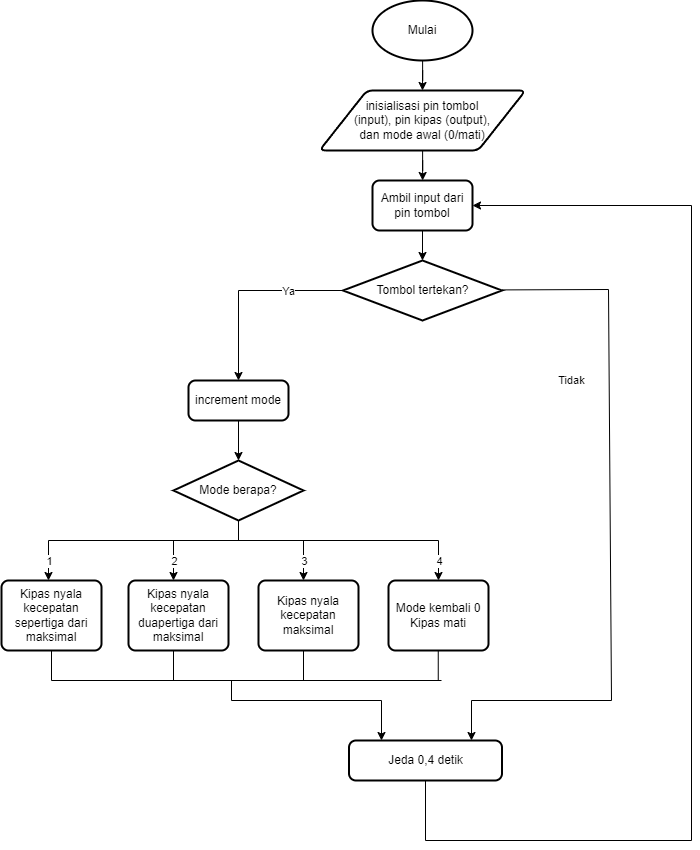

The diagram above was exported from draw.io. Its source (the exported page's mxGraphModel, read from the mxfile embedded in the PNG):
<mxGraphModel dx="1956" dy="947" grid="1" gridSize="10" guides="1" tooltips="1" connect="1" arrows="1" fold="1" page="1" pageScale="1" pageWidth="827" pageHeight="1169" math="0" shadow="0">
  <root>
    <mxCell id="0" />
    <mxCell id="1" parent="0" />
    <mxCell id="1kPWo3yWpBHKj_OLzOe5-4" style="edgeStyle=orthogonalEdgeStyle;rounded=0;orthogonalLoop=1;jettySize=auto;html=1;entryX=0.5;entryY=0;entryDx=0;entryDy=0;" edge="1" parent="1" source="1kPWo3yWpBHKj_OLzOe5-1" target="1kPWo3yWpBHKj_OLzOe5-3">
      <mxGeometry relative="1" as="geometry" />
    </mxCell>
    <mxCell id="1kPWo3yWpBHKj_OLzOe5-1" value="Mulai" style="strokeWidth=2;html=1;shape=mxgraph.flowchart.start_1;whiteSpace=wrap;" vertex="1" parent="1">
      <mxGeometry x="441" y="20" width="100" height="60" as="geometry" />
    </mxCell>
    <mxCell id="1kPWo3yWpBHKj_OLzOe5-6" style="edgeStyle=orthogonalEdgeStyle;rounded=0;orthogonalLoop=1;jettySize=auto;html=1;" edge="1" parent="1" source="1kPWo3yWpBHKj_OLzOe5-3" target="1kPWo3yWpBHKj_OLzOe5-5">
      <mxGeometry relative="1" as="geometry" />
    </mxCell>
    <mxCell id="1kPWo3yWpBHKj_OLzOe5-3" value="inisialisasi pin tombol&lt;div&gt;(input), pin kipas (output),&lt;/div&gt;&lt;div&gt;dan mode awal (0/mati)&lt;/div&gt;" style="shape=parallelogram;html=1;strokeWidth=2;perimeter=parallelogramPerimeter;whiteSpace=wrap;rounded=1;arcSize=12;size=0.23;" vertex="1" parent="1">
      <mxGeometry x="388" y="110" width="206" height="60" as="geometry" />
    </mxCell>
    <mxCell id="1kPWo3yWpBHKj_OLzOe5-5" value="Ambil input dari pin tombol" style="rounded=1;whiteSpace=wrap;html=1;absoluteArcSize=1;arcSize=14;strokeWidth=2;" vertex="1" parent="1">
      <mxGeometry x="441" y="200" width="100" height="50" as="geometry" />
    </mxCell>
    <mxCell id="1kPWo3yWpBHKj_OLzOe5-7" value="Tombol tertekan?" style="strokeWidth=2;html=1;shape=mxgraph.flowchart.decision;whiteSpace=wrap;" vertex="1" parent="1">
      <mxGeometry x="411.5" y="280" width="159" height="60" as="geometry" />
    </mxCell>
    <mxCell id="1kPWo3yWpBHKj_OLzOe5-8" style="edgeStyle=orthogonalEdgeStyle;rounded=0;orthogonalLoop=1;jettySize=auto;html=1;exitX=0.5;exitY=1;exitDx=0;exitDy=0;entryX=0.5;entryY=0;entryDx=0;entryDy=0;entryPerimeter=0;" edge="1" parent="1" source="1kPWo3yWpBHKj_OLzOe5-5" target="1kPWo3yWpBHKj_OLzOe5-7">
      <mxGeometry relative="1" as="geometry" />
    </mxCell>
    <mxCell id="1kPWo3yWpBHKj_OLzOe5-9" value="" style="endArrow=classic;html=1;rounded=0;" edge="1" parent="1">
      <mxGeometry relative="1" as="geometry">
        <mxPoint x="570.5" y="309.40999999999997" as="sourcePoint" />
        <mxPoint x="540" y="760" as="targetPoint" />
        <Array as="points">
          <mxPoint x="677" y="309" />
          <mxPoint x="680" y="720" />
          <mxPoint x="540" y="720" />
        </Array>
      </mxGeometry>
    </mxCell>
    <mxCell id="1kPWo3yWpBHKj_OLzOe5-10" value="Tidak" style="edgeLabel;resizable=0;html=1;;align=center;verticalAlign=middle;" connectable="0" vertex="1" parent="1kPWo3yWpBHKj_OLzOe5-9">
      <mxGeometry relative="1" as="geometry">
        <mxPoint x="-40" y="-152" as="offset" />
      </mxGeometry>
    </mxCell>
    <mxCell id="1kPWo3yWpBHKj_OLzOe5-13" value="" style="endArrow=classic;html=1;rounded=0;" edge="1" parent="1">
      <mxGeometry relative="1" as="geometry">
        <mxPoint x="411.5" y="310" as="sourcePoint" />
        <mxPoint x="307" y="400" as="targetPoint" />
        <Array as="points">
          <mxPoint x="307" y="310" />
        </Array>
      </mxGeometry>
    </mxCell>
    <mxCell id="1kPWo3yWpBHKj_OLzOe5-14" value="Ya" style="edgeLabel;resizable=0;html=1;;align=center;verticalAlign=middle;" connectable="0" vertex="1" parent="1kPWo3yWpBHKj_OLzOe5-13">
      <mxGeometry relative="1" as="geometry">
        <mxPoint x="42" as="offset" />
      </mxGeometry>
    </mxCell>
    <mxCell id="1kPWo3yWpBHKj_OLzOe5-15" value="increment mode" style="rounded=1;whiteSpace=wrap;html=1;absoluteArcSize=1;arcSize=14;strokeWidth=2;" vertex="1" parent="1">
      <mxGeometry x="257" y="400" width="100" height="40" as="geometry" />
    </mxCell>
    <mxCell id="1kPWo3yWpBHKj_OLzOe5-16" value="Mode berapa?" style="strokeWidth=2;html=1;shape=mxgraph.flowchart.decision;whiteSpace=wrap;" vertex="1" parent="1">
      <mxGeometry x="242" y="480" width="130" height="60" as="geometry" />
    </mxCell>
    <mxCell id="1kPWo3yWpBHKj_OLzOe5-17" style="edgeStyle=orthogonalEdgeStyle;rounded=0;orthogonalLoop=1;jettySize=auto;html=1;entryX=0.5;entryY=0;entryDx=0;entryDy=0;entryPerimeter=0;" edge="1" parent="1" source="1kPWo3yWpBHKj_OLzOe5-15" target="1kPWo3yWpBHKj_OLzOe5-16">
      <mxGeometry relative="1" as="geometry" />
    </mxCell>
    <mxCell id="1kPWo3yWpBHKj_OLzOe5-24" value="" style="endArrow=none;html=1;rounded=0;" edge="1" parent="1">
      <mxGeometry width="50" height="50" relative="1" as="geometry">
        <mxPoint x="307" y="560" as="sourcePoint" />
        <mxPoint x="307" y="540" as="targetPoint" />
      </mxGeometry>
    </mxCell>
    <mxCell id="1kPWo3yWpBHKj_OLzOe5-25" value="" style="endArrow=none;html=1;rounded=0;" edge="1" parent="1">
      <mxGeometry width="50" height="50" relative="1" as="geometry">
        <mxPoint x="117" y="560" as="sourcePoint" />
        <mxPoint x="507" y="560" as="targetPoint" />
      </mxGeometry>
    </mxCell>
    <mxCell id="1kPWo3yWpBHKj_OLzOe5-26" value="" style="endArrow=classic;html=1;rounded=0;" edge="1" parent="1">
      <mxGeometry relative="1" as="geometry">
        <mxPoint x="117" y="560" as="sourcePoint" />
        <mxPoint x="117" y="600" as="targetPoint" />
      </mxGeometry>
    </mxCell>
    <mxCell id="1kPWo3yWpBHKj_OLzOe5-27" value="1" style="edgeLabel;resizable=0;html=1;;align=center;verticalAlign=middle;" connectable="0" vertex="1" parent="1kPWo3yWpBHKj_OLzOe5-26">
      <mxGeometry relative="1" as="geometry" />
    </mxCell>
    <mxCell id="1kPWo3yWpBHKj_OLzOe5-28" value="" style="endArrow=classic;html=1;rounded=0;" edge="1" parent="1">
      <mxGeometry relative="1" as="geometry">
        <mxPoint x="507" y="560" as="sourcePoint" />
        <mxPoint x="507" y="600" as="targetPoint" />
      </mxGeometry>
    </mxCell>
    <mxCell id="1kPWo3yWpBHKj_OLzOe5-29" value="4" style="edgeLabel;resizable=0;html=1;;align=center;verticalAlign=middle;" connectable="0" vertex="1" parent="1kPWo3yWpBHKj_OLzOe5-28">
      <mxGeometry relative="1" as="geometry" />
    </mxCell>
    <mxCell id="1kPWo3yWpBHKj_OLzOe5-30" value="" style="endArrow=classic;html=1;rounded=0;" edge="1" parent="1">
      <mxGeometry relative="1" as="geometry">
        <mxPoint x="242" y="560" as="sourcePoint" />
        <mxPoint x="242" y="600" as="targetPoint" />
      </mxGeometry>
    </mxCell>
    <mxCell id="1kPWo3yWpBHKj_OLzOe5-31" value="2" style="edgeLabel;resizable=0;html=1;;align=center;verticalAlign=middle;" connectable="0" vertex="1" parent="1kPWo3yWpBHKj_OLzOe5-30">
      <mxGeometry relative="1" as="geometry" />
    </mxCell>
    <mxCell id="1kPWo3yWpBHKj_OLzOe5-32" value="" style="endArrow=classic;html=1;rounded=0;" edge="1" parent="1">
      <mxGeometry relative="1" as="geometry">
        <mxPoint x="372" y="560" as="sourcePoint" />
        <mxPoint x="372" y="600" as="targetPoint" />
      </mxGeometry>
    </mxCell>
    <mxCell id="1kPWo3yWpBHKj_OLzOe5-33" value="3" style="edgeLabel;resizable=0;html=1;;align=center;verticalAlign=middle;" connectable="0" vertex="1" parent="1kPWo3yWpBHKj_OLzOe5-32">
      <mxGeometry relative="1" as="geometry" />
    </mxCell>
    <mxCell id="1kPWo3yWpBHKj_OLzOe5-34" value="Kipas nyala&lt;div&gt;kecepatan&lt;/div&gt;&lt;div&gt;sepertiga dari&lt;/div&gt;&lt;div&gt;maksimal&lt;/div&gt;" style="rounded=1;whiteSpace=wrap;html=1;absoluteArcSize=1;arcSize=14;strokeWidth=2;" vertex="1" parent="1">
      <mxGeometry x="70" y="600" width="100" height="70" as="geometry" />
    </mxCell>
    <mxCell id="1kPWo3yWpBHKj_OLzOe5-35" value="Kipas nyala&lt;div&gt;kecepatan&lt;/div&gt;&lt;div&gt;duapertiga dari&lt;/div&gt;&lt;div&gt;maksimal&lt;/div&gt;" style="rounded=1;whiteSpace=wrap;html=1;absoluteArcSize=1;arcSize=14;strokeWidth=2;" vertex="1" parent="1">
      <mxGeometry x="197" y="600" width="100" height="70" as="geometry" />
    </mxCell>
    <mxCell id="1kPWo3yWpBHKj_OLzOe5-36" value="Kipas nyala&lt;div&gt;kecepatan&lt;/div&gt;&lt;div&gt;maksimal&lt;/div&gt;" style="rounded=1;whiteSpace=wrap;html=1;absoluteArcSize=1;arcSize=14;strokeWidth=2;" vertex="1" parent="1">
      <mxGeometry x="327" y="600" width="100" height="70" as="geometry" />
    </mxCell>
    <mxCell id="1kPWo3yWpBHKj_OLzOe5-37" value="Mode kembali 0&lt;div&gt;Kipas mati&lt;/div&gt;" style="rounded=1;whiteSpace=wrap;html=1;absoluteArcSize=1;arcSize=14;strokeWidth=2;" vertex="1" parent="1">
      <mxGeometry x="457" y="600" width="100" height="70" as="geometry" />
    </mxCell>
    <mxCell id="1kPWo3yWpBHKj_OLzOe5-39" value="" style="endArrow=none;html=1;rounded=0;" edge="1" parent="1">
      <mxGeometry width="50" height="50" relative="1" as="geometry">
        <mxPoint x="120" y="700" as="sourcePoint" />
        <mxPoint x="120" y="670" as="targetPoint" />
      </mxGeometry>
    </mxCell>
    <mxCell id="1kPWo3yWpBHKj_OLzOe5-40" value="" style="endArrow=none;html=1;rounded=0;" edge="1" parent="1">
      <mxGeometry width="50" height="50" relative="1" as="geometry">
        <mxPoint x="242" y="700" as="sourcePoint" />
        <mxPoint x="242" y="670" as="targetPoint" />
      </mxGeometry>
    </mxCell>
    <mxCell id="1kPWo3yWpBHKj_OLzOe5-41" value="" style="endArrow=none;html=1;rounded=0;" edge="1" parent="1">
      <mxGeometry width="50" height="50" relative="1" as="geometry">
        <mxPoint x="372" y="700" as="sourcePoint" />
        <mxPoint x="372" y="670" as="targetPoint" />
      </mxGeometry>
    </mxCell>
    <mxCell id="1kPWo3yWpBHKj_OLzOe5-42" value="" style="endArrow=none;html=1;rounded=0;" edge="1" parent="1">
      <mxGeometry width="50" height="50" relative="1" as="geometry">
        <mxPoint x="506.75" y="700" as="sourcePoint" />
        <mxPoint x="506.75" y="670" as="targetPoint" />
      </mxGeometry>
    </mxCell>
    <mxCell id="1kPWo3yWpBHKj_OLzOe5-43" value="" style="endArrow=none;html=1;rounded=0;" edge="1" parent="1">
      <mxGeometry width="50" height="50" relative="1" as="geometry">
        <mxPoint x="120" y="700" as="sourcePoint" />
        <mxPoint x="510" y="700" as="targetPoint" />
      </mxGeometry>
    </mxCell>
    <mxCell id="1kPWo3yWpBHKj_OLzOe5-44" value="" style="endArrow=classic;html=1;rounded=0;" edge="1" parent="1">
      <mxGeometry width="50" height="50" relative="1" as="geometry">
        <mxPoint x="300" y="700" as="sourcePoint" />
        <mxPoint x="450" y="760" as="targetPoint" />
        <Array as="points">
          <mxPoint x="300" y="720" />
          <mxPoint x="450" y="720" />
        </Array>
      </mxGeometry>
    </mxCell>
    <mxCell id="1kPWo3yWpBHKj_OLzOe5-46" value="Jeda 0,4 detik" style="rounded=1;whiteSpace=wrap;html=1;absoluteArcSize=1;arcSize=14;strokeWidth=2;" vertex="1" parent="1">
      <mxGeometry x="417.5" y="760" width="153" height="40" as="geometry" />
    </mxCell>
    <mxCell id="1kPWo3yWpBHKj_OLzOe5-47" value="" style="endArrow=classic;html=1;rounded=0;exitX=0.5;exitY=1;exitDx=0;exitDy=0;entryX=1;entryY=0.5;entryDx=0;entryDy=0;" edge="1" parent="1" source="1kPWo3yWpBHKj_OLzOe5-46" target="1kPWo3yWpBHKj_OLzOe5-5">
      <mxGeometry width="50" height="50" relative="1" as="geometry">
        <mxPoint x="580" y="840" as="sourcePoint" />
        <mxPoint x="630" y="790" as="targetPoint" />
        <Array as="points">
          <mxPoint x="494" y="860" />
          <mxPoint x="760" y="860" />
          <mxPoint x="760" y="225" />
        </Array>
      </mxGeometry>
    </mxCell>
  </root>
</mxGraphModel>